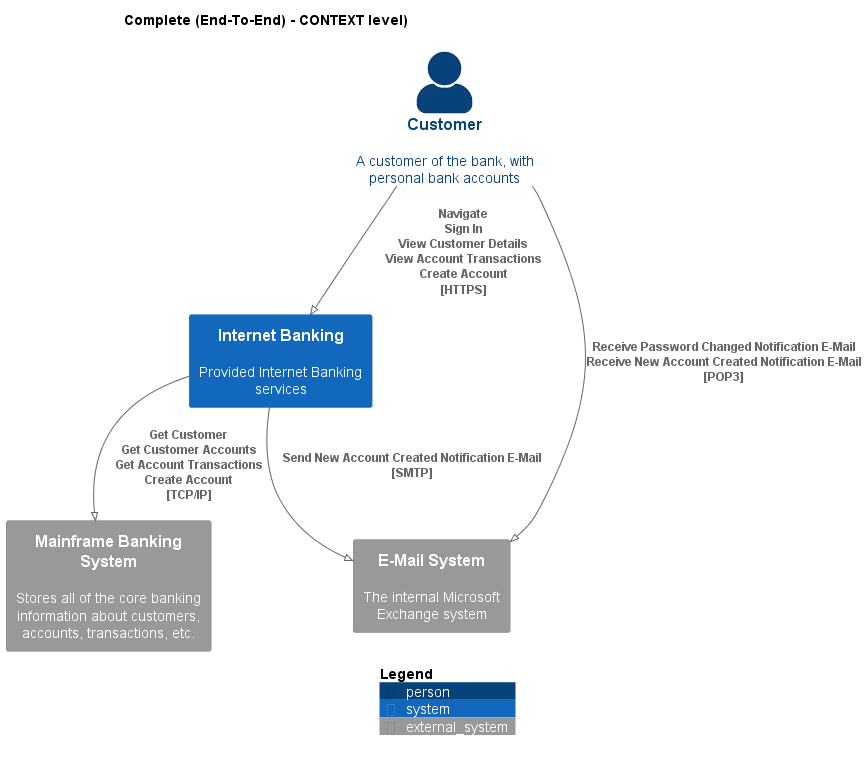

The diagram above was rendered by PlantUML. Its source (embedded in the PNG):
@startuml
!pragma layout smetana
!include ..\..\.c4s\C4_Context.puml

AddElementTag("state:new", $bgColor=green, $fontColor=#ffffff, $borderColor=green, $shadowing="False")
AddElementTag("state:changed", $bgColor=orange, $fontColor=#ffffff, $borderColor=orange, $shadowing="False")
AddElementTag("state:removed", $bgColor=red, $fontColor=#ffffff, $borderColor=red, $shadowing="False")

AddRelTag("state:new", $textColor=green, $lineColor=green)
AddRelTag("state:changed", $textColor=orange, $lineColor=orange)
AddRelTag("state:removed", $textColor=red, $lineColor=red)

SHOW_PERSON_PORTRAIT()
LAYOUT_TOP_DOWN()

skinparam linetype polyline

title Complete (End-To-End) - CONTEXT level)

Person(BigBankPlc.Actors.Customer, "Customer", "A customer of the bank, with personal bank accounts")
System(BigBankPlc.SoftwareSystems.InternetBanking, "Internet Banking", "Provided Internet Banking services")
System_Ext(BigBankPlc.SoftwareSystems.MainframeBankingSystem, "Mainframe Banking System", "Stores all of the core banking information about customers, accounts, transactions, etc.")
System_Ext(BigBankPlc.SoftwareSystems.EMailSystem, "E-Mail System", "The internal Microsoft Exchange system")

Rel(BigBankPlc.Actors.Customer, BigBankPlc.SoftwareSystems.InternetBanking, "Navigate\nSign In\nView Customer Details\nView Account Transactions\nCreate Account\n[HTTPS]", $tags='protocol:https')
Rel(BigBankPlc.SoftwareSystems.InternetBanking, BigBankPlc.SoftwareSystems.MainframeBankingSystem, "Get Customer\nGet Customer Accounts\nGet Account Transactions\nCreate Account\n[TCP/IP]", $tags='protocol:tcp/ip')
Rel(BigBankPlc.SoftwareSystems.InternetBanking, BigBankPlc.SoftwareSystems.EMailSystem, "Send New Account Created Notification E-Mail\n[SMTP]", $tags='protocol:smtp')
Rel(BigBankPlc.Actors.Customer, BigBankPlc.SoftwareSystems.EMailSystem, "Receive Password Changed Notification E-Mail\nReceive New Account Created Notification E-Mail\n[POP3]", $tags='protocol:pop3')


SHOW_LEGEND()
@enduml